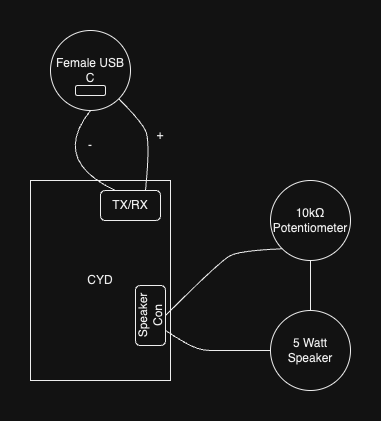

The diagram above was exported from draw.io. Its source (the exported page's mxGraphModel, read from the mxfile embedded in the PNG):
<mxGraphModel dx="983" dy="887" grid="1" gridSize="10" guides="1" tooltips="1" connect="1" arrows="1" fold="1" page="1" pageScale="1" pageWidth="850" pageHeight="1100" math="0" shadow="0">
  <root>
    <mxCell id="0" />
    <mxCell id="1" parent="0" />
    <mxCell id="X1u5kdRn1FSjmS0-R5Ot-1" value="CYD" style="rounded=0;whiteSpace=wrap;html=1;" vertex="1" parent="1">
      <mxGeometry x="240" y="210" width="140" height="200" as="geometry" />
    </mxCell>
    <mxCell id="X1u5kdRn1FSjmS0-R5Ot-2" value="10kΩ Potentiometer" style="ellipse;whiteSpace=wrap;html=1;aspect=fixed;" vertex="1" parent="1">
      <mxGeometry x="480" y="210" width="80" height="80" as="geometry" />
    </mxCell>
    <mxCell id="X1u5kdRn1FSjmS0-R5Ot-4" value="Speaker&lt;br&gt;Con" style="rounded=1;whiteSpace=wrap;html=1;rotation=-90;" vertex="1" parent="1">
      <mxGeometry x="330" y="330" width="60" height="30" as="geometry" />
    </mxCell>
    <mxCell id="X1u5kdRn1FSjmS0-R5Ot-5" value="5 Watt Speaker" style="ellipse;whiteSpace=wrap;html=1;aspect=fixed;" vertex="1" parent="1">
      <mxGeometry x="480" y="340" width="80" height="80" as="geometry" />
    </mxCell>
    <mxCell id="X1u5kdRn1FSjmS0-R5Ot-7" value="" style="curved=1;endArrow=none;html=1;rounded=0;entryX=0;entryY=0.5;entryDx=0;entryDy=0;exitX=0.25;exitY=1;exitDx=0;exitDy=0;endFill=0;" edge="1" parent="1" source="X1u5kdRn1FSjmS0-R5Ot-4" target="X1u5kdRn1FSjmS0-R5Ot-5">
      <mxGeometry width="50" height="50" relative="1" as="geometry">
        <mxPoint x="400" y="490" as="sourcePoint" />
        <mxPoint x="450" y="440" as="targetPoint" />
        <Array as="points">
          <mxPoint x="390" y="370" />
          <mxPoint x="410" y="380" />
          <mxPoint x="430" y="380" />
        </Array>
      </mxGeometry>
    </mxCell>
    <mxCell id="X1u5kdRn1FSjmS0-R5Ot-8" value="" style="endArrow=none;html=1;rounded=0;entryX=0.5;entryY=1;entryDx=0;entryDy=0;exitX=0.5;exitY=0;exitDx=0;exitDy=0;" edge="1" parent="1" source="X1u5kdRn1FSjmS0-R5Ot-5" target="X1u5kdRn1FSjmS0-R5Ot-2">
      <mxGeometry width="50" height="50" relative="1" as="geometry">
        <mxPoint x="400" y="490" as="sourcePoint" />
        <mxPoint x="450" y="440" as="targetPoint" />
      </mxGeometry>
    </mxCell>
    <mxCell id="X1u5kdRn1FSjmS0-R5Ot-9" value="" style="curved=1;endArrow=none;html=1;rounded=0;entryX=0;entryY=1;entryDx=0;entryDy=0;exitX=0.5;exitY=1;exitDx=0;exitDy=0;endFill=0;" edge="1" parent="1" source="X1u5kdRn1FSjmS0-R5Ot-4" target="X1u5kdRn1FSjmS0-R5Ot-2">
      <mxGeometry width="50" height="50" relative="1" as="geometry">
        <mxPoint x="400" y="490" as="sourcePoint" />
        <mxPoint x="450" y="440" as="targetPoint" />
        <Array as="points">
          <mxPoint x="430" y="290" />
          <mxPoint x="450" y="280" />
        </Array>
      </mxGeometry>
    </mxCell>
    <mxCell id="X1u5kdRn1FSjmS0-R5Ot-10" value="Female USB C" style="ellipse;whiteSpace=wrap;html=1;aspect=fixed;" vertex="1" parent="1">
      <mxGeometry x="260" y="60" width="80" height="80" as="geometry" />
    </mxCell>
    <mxCell id="X1u5kdRn1FSjmS0-R5Ot-11" value="" style="rounded=1;whiteSpace=wrap;html=1;" vertex="1" parent="1">
      <mxGeometry x="285" y="115" width="30" height="10" as="geometry" />
    </mxCell>
    <mxCell id="X1u5kdRn1FSjmS0-R5Ot-12" value="TX/RX" style="rounded=1;whiteSpace=wrap;html=1;rotation=0;" vertex="1" parent="1">
      <mxGeometry x="310" y="220" width="60" height="30" as="geometry" />
    </mxCell>
    <mxCell id="X1u5kdRn1FSjmS0-R5Ot-13" value="" style="curved=1;endArrow=none;html=1;rounded=0;entryX=1;entryY=1;entryDx=0;entryDy=0;exitX=0.75;exitY=0;exitDx=0;exitDy=0;endFill=0;" edge="1" parent="1" source="X1u5kdRn1FSjmS0-R5Ot-12" target="X1u5kdRn1FSjmS0-R5Ot-10">
      <mxGeometry width="50" height="50" relative="1" as="geometry">
        <mxPoint x="320" y="420" as="sourcePoint" />
        <mxPoint x="370" y="370" as="targetPoint" />
        <Array as="points">
          <mxPoint x="360" y="170" />
          <mxPoint x="350" y="150" />
        </Array>
      </mxGeometry>
    </mxCell>
    <mxCell id="X1u5kdRn1FSjmS0-R5Ot-14" value="" style="curved=1;endArrow=none;html=1;rounded=0;entryX=0.5;entryY=1;entryDx=0;entryDy=0;exitX=0.25;exitY=0;exitDx=0;exitDy=0;endFill=0;" edge="1" parent="1" source="X1u5kdRn1FSjmS0-R5Ot-12" target="X1u5kdRn1FSjmS0-R5Ot-10">
      <mxGeometry width="50" height="50" relative="1" as="geometry">
        <mxPoint x="365" y="230" as="sourcePoint" />
        <mxPoint x="338" y="138" as="targetPoint" />
        <Array as="points">
          <mxPoint x="260" y="190" />
        </Array>
      </mxGeometry>
    </mxCell>
    <mxCell id="X1u5kdRn1FSjmS0-R5Ot-15" value="+" style="text;html=1;strokeColor=none;fillColor=none;align=center;verticalAlign=middle;whiteSpace=wrap;rounded=0;" vertex="1" parent="1">
      <mxGeometry x="340" y="150" width="60" height="30" as="geometry" />
    </mxCell>
    <mxCell id="X1u5kdRn1FSjmS0-R5Ot-16" value="-" style="text;html=1;strokeColor=none;fillColor=none;align=center;verticalAlign=middle;whiteSpace=wrap;rounded=0;" vertex="1" parent="1">
      <mxGeometry x="270" y="160" width="60" height="30" as="geometry" />
    </mxCell>
  </root>
</mxGraphModel>